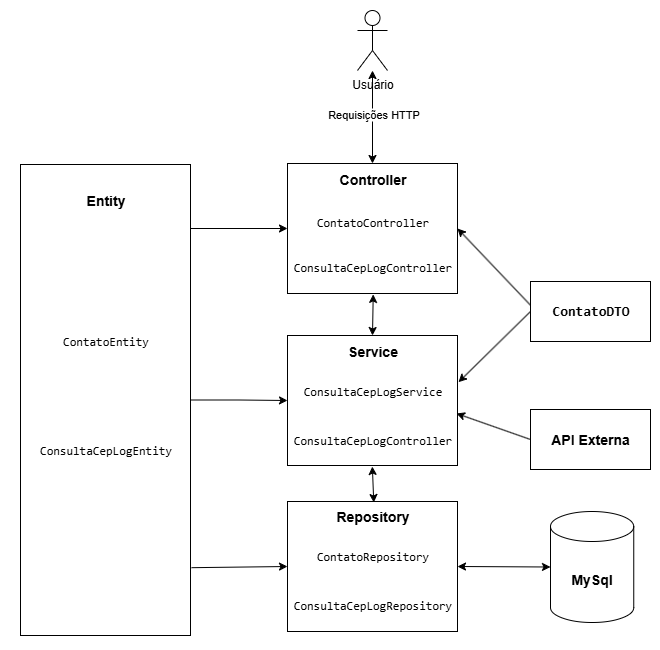

The diagram above was exported from draw.io. Its source (the exported page's mxGraphModel, read from the mxfile embedded in the PNG):
<mxGraphModel dx="1493" dy="796" grid="1" gridSize="10" guides="1" tooltips="1" connect="1" arrows="1" fold="1" page="1" pageScale="1" pageWidth="850" pageHeight="1100" math="0" shadow="0">
  <root>
    <mxCell id="0" />
    <mxCell id="1" parent="0" />
    <mxCell id="MNrzYBkE6SCVVcGLGy0R-66" value="" style="rounded=0;whiteSpace=wrap;html=1;strokeColor=none;fillColor=default;" vertex="1" parent="1">
      <mxGeometry x="30" y="70" width="660" height="650" as="geometry" />
    </mxCell>
    <mxCell id="MNrzYBkE6SCVVcGLGy0R-5" value="&lt;font style=&quot;font-size: 14px;&quot;&gt;&lt;b&gt;API Externa&lt;/b&gt;&lt;/font&gt;" style="rounded=0;whiteSpace=wrap;html=1;" vertex="1" parent="1">
      <mxGeometry x="560" y="479" width="120" height="60" as="geometry" />
    </mxCell>
    <mxCell id="MNrzYBkE6SCVVcGLGy0R-7" value="&lt;font style=&quot;font-size: 14px;&quot;&gt;&lt;b&gt;MySql&lt;/b&gt;&lt;/font&gt;" style="shape=cylinder3;whiteSpace=wrap;html=1;boundedLbl=1;backgroundOutline=1;size=15;" vertex="1" parent="1">
      <mxGeometry x="580" y="581" width="83.25" height="111" as="geometry" />
    </mxCell>
    <mxCell id="MNrzYBkE6SCVVcGLGy0R-17" value="" style="rounded=0;whiteSpace=wrap;html=1;" vertex="1" parent="1">
      <mxGeometry x="317" y="405" width="170" height="130" as="geometry" />
    </mxCell>
    <mxCell id="MNrzYBkE6SCVVcGLGy0R-18" value="&lt;font style=&quot;font-size: 14px;&quot;&gt;&lt;b&gt;Service&lt;/b&gt;&lt;/font&gt;" style="text;html=1;align=center;verticalAlign=middle;resizable=0;points=[];autosize=1;strokeColor=none;fillColor=none;" vertex="1" parent="1">
      <mxGeometry x="367" y="406" width="70" height="30" as="geometry" />
    </mxCell>
    <mxCell id="MNrzYBkE6SCVVcGLGy0R-19" value="&lt;div&gt;&lt;pre style=&quot;font-family: &amp;quot;JetBrains Mono&amp;quot;, monospace;&quot;&gt;&lt;span&gt;&lt;font style=&quot;color: rgb(0, 0, 0);&quot;&gt;ConsultaCepLogController&lt;/font&gt;&lt;/span&gt;&lt;/pre&gt;&lt;/div&gt;" style="text;html=1;align=center;verticalAlign=middle;resizable=0;points=[];autosize=1;strokeColor=none;fillColor=none;" vertex="1" parent="1">
      <mxGeometry x="312" y="485" width="180" height="50" as="geometry" />
    </mxCell>
    <mxCell id="MNrzYBkE6SCVVcGLGy0R-20" value="&lt;div&gt;&lt;pre style=&quot;font-family: &amp;quot;JetBrains Mono&amp;quot;, monospace;&quot;&gt;&lt;div&gt;&lt;pre style=&quot;font-family: &amp;quot;JetBrains Mono&amp;quot;, monospace;&quot;&gt;&lt;div style=&quot;&quot;&gt;&lt;pre style=&quot;font-family: &amp;quot;JetBrains Mono&amp;quot;, monospace;&quot;&gt;&lt;span&gt;&lt;font style=&quot;color: rgb(0, 0, 0);&quot;&gt;ConsultaCepLogService&lt;/font&gt;&lt;/span&gt;&lt;/pre&gt;&lt;/div&gt;&lt;/pre&gt;&lt;/div&gt;&lt;/pre&gt;&lt;/div&gt;" style="text;html=1;align=center;verticalAlign=middle;resizable=0;points=[];autosize=1;strokeColor=none;fillColor=none;" vertex="1" parent="1">
      <mxGeometry x="322" y="436" width="160" height="50" as="geometry" />
    </mxCell>
    <mxCell id="MNrzYBkE6SCVVcGLGy0R-27" value="" style="rounded=0;whiteSpace=wrap;html=1;" vertex="1" parent="1">
      <mxGeometry x="317" y="233" width="170" height="130" as="geometry" />
    </mxCell>
    <mxCell id="MNrzYBkE6SCVVcGLGy0R-28" value="&lt;font style=&quot;font-size: 14px;&quot;&gt;&lt;b&gt;Controller&lt;/b&gt;&lt;/font&gt;" style="text;html=1;align=center;verticalAlign=middle;resizable=0;points=[];autosize=1;strokeColor=none;fillColor=none;" vertex="1" parent="1">
      <mxGeometry x="357" y="234" width="90" height="30" as="geometry" />
    </mxCell>
    <mxCell id="MNrzYBkE6SCVVcGLGy0R-29" value="&lt;div&gt;&lt;pre style=&quot;font-family: &amp;quot;JetBrains Mono&amp;quot;, monospace;&quot;&gt;&lt;span&gt;&lt;font style=&quot;color: rgb(0, 0, 0);&quot;&gt;ConsultaCepLogController&lt;/font&gt;&lt;/span&gt;&lt;/pre&gt;&lt;/div&gt;" style="text;html=1;align=center;verticalAlign=middle;resizable=0;points=[];autosize=1;strokeColor=none;fillColor=none;" vertex="1" parent="1">
      <mxGeometry x="312" y="312" width="180" height="50" as="geometry" />
    </mxCell>
    <mxCell id="MNrzYBkE6SCVVcGLGy0R-30" value="&lt;div&gt;&lt;pre style=&quot;font-family: &amp;quot;JetBrains Mono&amp;quot;, monospace;&quot;&gt;&lt;span&gt;&lt;font style=&quot;color: rgb(0, 0, 0);&quot;&gt;ContatoController&lt;/font&gt;&lt;/span&gt;&lt;/pre&gt;&lt;/div&gt;" style="text;html=1;align=center;verticalAlign=middle;resizable=0;points=[];autosize=1;strokeColor=none;fillColor=none;" vertex="1" parent="1">
      <mxGeometry x="332" y="267" width="140" height="50" as="geometry" />
    </mxCell>
    <mxCell id="MNrzYBkE6SCVVcGLGy0R-31" value="" style="rounded=0;whiteSpace=wrap;html=1;" vertex="1" parent="1">
      <mxGeometry x="317" y="571" width="170" height="130" as="geometry" />
    </mxCell>
    <mxCell id="MNrzYBkE6SCVVcGLGy0R-32" value="&lt;b&gt;&lt;font style=&quot;font-size: 14px;&quot;&gt;Repository&lt;/font&gt;&lt;/b&gt;" style="text;html=1;align=center;verticalAlign=middle;resizable=0;points=[];autosize=1;strokeColor=none;fillColor=none;" vertex="1" parent="1">
      <mxGeometry x="352" y="571" width="100" height="30" as="geometry" />
    </mxCell>
    <mxCell id="MNrzYBkE6SCVVcGLGy0R-33" value="&lt;pre style=&quot;&quot;&gt;&lt;font face=&quot;JetBrains Mono, monospace&quot;&gt;ConsultaCepLogRepository&lt;/font&gt;&lt;/pre&gt;" style="text;html=1;align=center;verticalAlign=middle;resizable=0;points=[];autosize=1;strokeColor=none;fillColor=none;" vertex="1" parent="1">
      <mxGeometry x="312" y="650" width="180" height="50" as="geometry" />
    </mxCell>
    <mxCell id="MNrzYBkE6SCVVcGLGy0R-34" value="&lt;pre style=&quot;&quot;&gt;&lt;pre style=&quot;&quot;&gt;&lt;div style=&quot;&quot;&gt;&lt;pre style=&quot;&quot;&gt;&lt;font face=&quot;JetBrains Mono, monospace&quot;&gt;ContatoRepository&lt;/font&gt;&lt;/pre&gt;&lt;/div&gt;&lt;/pre&gt;&lt;/pre&gt;" style="text;html=1;align=center;verticalAlign=middle;resizable=0;points=[];autosize=1;strokeColor=none;fillColor=none;" vertex="1" parent="1">
      <mxGeometry x="332" y="601" width="140" height="50" as="geometry" />
    </mxCell>
    <mxCell id="MNrzYBkE6SCVVcGLGy0R-40" style="edgeStyle=orthogonalEdgeStyle;rounded=0;orthogonalLoop=1;jettySize=auto;html=1;entryX=0;entryY=0.5;entryDx=0;entryDy=0;" edge="1" parent="1" source="MNrzYBkE6SCVVcGLGy0R-35" target="MNrzYBkE6SCVVcGLGy0R-17">
      <mxGeometry relative="1" as="geometry" />
    </mxCell>
    <mxCell id="MNrzYBkE6SCVVcGLGy0R-35" value="" style="rounded=0;whiteSpace=wrap;html=1;" vertex="1" parent="1">
      <mxGeometry x="50" y="234" width="170" height="471" as="geometry" />
    </mxCell>
    <mxCell id="MNrzYBkE6SCVVcGLGy0R-36" value="&lt;font style=&quot;font-size: 14px;&quot;&gt;&lt;b&gt;Entity&lt;/b&gt;&lt;/font&gt;" style="text;html=1;align=center;verticalAlign=middle;resizable=0;points=[];autosize=1;strokeColor=none;fillColor=none;" vertex="1" parent="1">
      <mxGeometry x="105" y="255" width="60" height="30" as="geometry" />
    </mxCell>
    <mxCell id="MNrzYBkE6SCVVcGLGy0R-37" value="&lt;div&gt;&lt;pre style=&quot;font-family: &amp;quot;JetBrains Mono&amp;quot;, monospace;&quot;&gt;&lt;span&gt;&lt;font style=&quot;color: rgb(0, 0, 0);&quot;&gt;ContatoEntity&lt;/font&gt;&lt;/span&gt;&lt;/pre&gt;&lt;/div&gt;" style="text;html=1;align=center;verticalAlign=middle;resizable=0;points=[];autosize=1;strokeColor=none;fillColor=none;fontSize=12;" vertex="1" parent="1">
      <mxGeometry x="80" y="386" width="110" height="50" as="geometry" />
    </mxCell>
    <mxCell id="MNrzYBkE6SCVVcGLGy0R-38" value="&lt;pre&gt;&lt;font face=&quot;JetBrains Mono, monospace&quot;&gt;ConsultaCepLogEntity&lt;/font&gt;&lt;/pre&gt;" style="text;html=1;align=center;verticalAlign=middle;resizable=0;points=[];autosize=1;strokeColor=none;fillColor=none;fontSize=12;" vertex="1" parent="1">
      <mxGeometry x="55" y="495" width="160" height="50" as="geometry" />
    </mxCell>
    <mxCell id="MNrzYBkE6SCVVcGLGy0R-41" value="" style="endArrow=classic;html=1;rounded=0;entryX=0;entryY=0.5;entryDx=0;entryDy=0;" edge="1" parent="1" target="MNrzYBkE6SCVVcGLGy0R-27">
      <mxGeometry width="50" height="50" relative="1" as="geometry">
        <mxPoint x="220" y="298" as="sourcePoint" />
        <mxPoint x="450" y="495" as="targetPoint" />
      </mxGeometry>
    </mxCell>
    <mxCell id="MNrzYBkE6SCVVcGLGy0R-42" value="" style="endArrow=classic;html=1;rounded=0;entryX=0;entryY=0.5;entryDx=0;entryDy=0;exitX=1.006;exitY=0.856;exitDx=0;exitDy=0;exitPerimeter=0;" edge="1" parent="1" source="MNrzYBkE6SCVVcGLGy0R-35" target="MNrzYBkE6SCVVcGLGy0R-31">
      <mxGeometry width="50" height="50" relative="1" as="geometry">
        <mxPoint x="210" y="636" as="sourcePoint" />
        <mxPoint x="450" y="495" as="targetPoint" />
      </mxGeometry>
    </mxCell>
    <mxCell id="MNrzYBkE6SCVVcGLGy0R-46" value="" style="endArrow=classic;html=1;rounded=0;exitX=0;exitY=0.5;exitDx=0;exitDy=0;entryX=0.994;entryY=0.6;entryDx=0;entryDy=0;entryPerimeter=0;" edge="1" parent="1" source="MNrzYBkE6SCVVcGLGy0R-5" target="MNrzYBkE6SCVVcGLGy0R-17">
      <mxGeometry width="50" height="50" relative="1" as="geometry">
        <mxPoint x="400" y="745" as="sourcePoint" />
        <mxPoint x="490" y="507" as="targetPoint" />
      </mxGeometry>
    </mxCell>
    <mxCell id="MNrzYBkE6SCVVcGLGy0R-47" value="" style="rounded=0;whiteSpace=wrap;html=1;" vertex="1" parent="1">
      <mxGeometry x="560" y="351" width="120" height="60" as="geometry" />
    </mxCell>
    <mxCell id="MNrzYBkE6SCVVcGLGy0R-49" value="&lt;pre style=&quot;&quot;&gt;&lt;pre style=&quot;&quot;&gt;&lt;div style=&quot;&quot;&gt;&lt;pre style=&quot;&quot;&gt;&lt;font style=&quot;font-size: 14px;&quot; face=&quot;JetBrains Mono, monospace&quot;&gt;&lt;b&gt;ContatoDTO&lt;/b&gt;&lt;/font&gt;&lt;/pre&gt;&lt;/div&gt;&lt;/pre&gt;&lt;/pre&gt;" style="text;html=1;align=center;verticalAlign=middle;resizable=0;points=[];autosize=1;strokeColor=none;fillColor=none;" vertex="1" parent="1">
      <mxGeometry x="570" y="356" width="100" height="50" as="geometry" />
    </mxCell>
    <mxCell id="MNrzYBkE6SCVVcGLGy0R-50" value="" style="endArrow=classic;html=1;rounded=0;exitX=0;exitY=0.5;exitDx=0;exitDy=0;entryX=1.006;entryY=0.359;entryDx=0;entryDy=0;entryPerimeter=0;" edge="1" parent="1" source="MNrzYBkE6SCVVcGLGy0R-47" target="MNrzYBkE6SCVVcGLGy0R-17">
      <mxGeometry width="50" height="50" relative="1" as="geometry">
        <mxPoint x="480" y="485" as="sourcePoint" />
        <mxPoint x="530" y="435" as="targetPoint" />
      </mxGeometry>
    </mxCell>
    <mxCell id="MNrzYBkE6SCVVcGLGy0R-51" value="" style="endArrow=classic;html=1;rounded=0;entryX=1;entryY=0.5;entryDx=0;entryDy=0;exitX=-0.003;exitY=0.389;exitDx=0;exitDy=0;exitPerimeter=0;" edge="1" parent="1" source="MNrzYBkE6SCVVcGLGy0R-47" target="MNrzYBkE6SCVVcGLGy0R-27">
      <mxGeometry width="50" height="50" relative="1" as="geometry">
        <mxPoint x="590" y="305" as="sourcePoint" />
        <mxPoint x="530" y="435" as="targetPoint" />
      </mxGeometry>
    </mxCell>
    <mxCell id="MNrzYBkE6SCVVcGLGy0R-55" value="" style="endArrow=classic;startArrow=classic;html=1;rounded=0;entryX=0;entryY=0.5;entryDx=0;entryDy=0;entryPerimeter=0;exitX=1;exitY=0.5;exitDx=0;exitDy=0;" edge="1" parent="1" source="MNrzYBkE6SCVVcGLGy0R-31" target="MNrzYBkE6SCVVcGLGy0R-7">
      <mxGeometry width="50" height="50" relative="1" as="geometry">
        <mxPoint x="500" y="636" as="sourcePoint" />
        <mxPoint x="510" y="555" as="targetPoint" />
      </mxGeometry>
    </mxCell>
    <mxCell id="MNrzYBkE6SCVVcGLGy0R-57" value="Usuário" style="shape=umlActor;verticalLabelPosition=bottom;verticalAlign=top;html=1;outlineConnect=0;" vertex="1" parent="1">
      <mxGeometry x="387" y="80" width="30" height="60" as="geometry" />
    </mxCell>
    <mxCell id="MNrzYBkE6SCVVcGLGy0R-59" value="" style="endArrow=classic;startArrow=classic;html=1;rounded=0;" edge="1" parent="1" target="MNrzYBkE6SCVVcGLGy0R-57">
      <mxGeometry width="50" height="50" relative="1" as="geometry">
        <mxPoint x="402" y="233" as="sourcePoint" />
        <mxPoint x="400" y="180" as="targetPoint" />
      </mxGeometry>
    </mxCell>
    <mxCell id="MNrzYBkE6SCVVcGLGy0R-61" value="Requisições HTTP" style="edgeLabel;html=1;align=center;verticalAlign=middle;resizable=0;points=[];" vertex="1" connectable="0" parent="MNrzYBkE6SCVVcGLGy0R-59">
      <mxGeometry x="0.08" relative="1" as="geometry">
        <mxPoint as="offset" />
      </mxGeometry>
    </mxCell>
    <mxCell id="MNrzYBkE6SCVVcGLGy0R-62" value="" style="endArrow=classic;startArrow=classic;html=1;rounded=0;exitX=0.5;exitY=0;exitDx=0;exitDy=0;entryX=0.504;entryY=1.038;entryDx=0;entryDy=0;entryPerimeter=0;" edge="1" parent="1" source="MNrzYBkE6SCVVcGLGy0R-17" target="MNrzYBkE6SCVVcGLGy0R-29">
      <mxGeometry width="50" height="50" relative="1" as="geometry">
        <mxPoint x="160" y="440" as="sourcePoint" />
        <mxPoint x="410" y="380" as="targetPoint" />
      </mxGeometry>
    </mxCell>
    <mxCell id="MNrzYBkE6SCVVcGLGy0R-64" value="" style="endArrow=classic;startArrow=classic;html=1;rounded=0;entryX=0.499;entryY=1.02;entryDx=0;entryDy=0;entryPerimeter=0;exitX=0.513;exitY=0.033;exitDx=0;exitDy=0;exitPerimeter=0;" edge="1" parent="1" source="MNrzYBkE6SCVVcGLGy0R-32" target="MNrzYBkE6SCVVcGLGy0R-19">
      <mxGeometry width="50" height="50" relative="1" as="geometry">
        <mxPoint x="280" y="590" as="sourcePoint" />
        <mxPoint x="330" y="540" as="targetPoint" />
      </mxGeometry>
    </mxCell>
  </root>
</mxGraphModel>